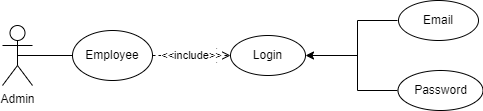

The diagram above was exported from draw.io. Its source (the exported page's mxGraphModel, read from the mxfile embedded in the PNG):
<mxGraphModel dx="1050" dy="557" grid="1" gridSize="10" guides="1" tooltips="1" connect="1" arrows="1" fold="1" page="1" pageScale="1" pageWidth="850" pageHeight="1100" math="0" shadow="0">
  <root>
    <mxCell id="0" />
    <mxCell id="1" parent="0" />
    <mxCell id="s8fMk_qC4GetA_FloocD-1" value="Admin" style="shape=umlActor;verticalLabelPosition=bottom;verticalAlign=top;html=1;outlineConnect=0;" vertex="1" parent="1">
      <mxGeometry x="160" y="140" width="30" height="60" as="geometry" />
    </mxCell>
    <mxCell id="s8fMk_qC4GetA_FloocD-2" value="Login" style="ellipse;whiteSpace=wrap;html=1;" vertex="1" parent="1">
      <mxGeometry x="388" y="150" width="75" height="40" as="geometry" />
    </mxCell>
    <mxCell id="s8fMk_qC4GetA_FloocD-3" value="Email" style="ellipse;whiteSpace=wrap;html=1;" vertex="1" parent="1">
      <mxGeometry x="556" y="115" width="80" height="40" as="geometry" />
    </mxCell>
    <mxCell id="s8fMk_qC4GetA_FloocD-4" value="Password" style="ellipse;whiteSpace=wrap;html=1;" vertex="1" parent="1">
      <mxGeometry x="555.5" y="185" width="85" height="40" as="geometry" />
    </mxCell>
    <mxCell id="s8fMk_qC4GetA_FloocD-5" value="" style="endArrow=none;html=1;rounded=0;entryX=0.5;entryY=0.5;entryDx=0;entryDy=0;entryPerimeter=0;exitX=0;exitY=0.5;exitDx=0;exitDy=0;" edge="1" parent="1" source="s8fMk_qC4GetA_FloocD-8" target="s8fMk_qC4GetA_FloocD-1">
      <mxGeometry width="50" height="50" relative="1" as="geometry">
        <mxPoint x="616" y="390" as="sourcePoint" />
        <mxPoint x="961" y="200" as="targetPoint" />
      </mxGeometry>
    </mxCell>
    <mxCell id="s8fMk_qC4GetA_FloocD-6" value="" style="shape=partialRectangle;whiteSpace=wrap;html=1;bottom=1;right=1;left=1;top=0;fillColor=none;routingCenterX=-0.5;rotation=90;" vertex="1" parent="1">
      <mxGeometry x="500" y="150" width="70" height="40" as="geometry" />
    </mxCell>
    <mxCell id="s8fMk_qC4GetA_FloocD-7" value="" style="endArrow=classic;html=1;rounded=0;exitX=0.5;exitY=1;exitDx=0;exitDy=0;entryX=1;entryY=0.5;entryDx=0;entryDy=0;" edge="1" parent="1" source="s8fMk_qC4GetA_FloocD-6" target="s8fMk_qC4GetA_FloocD-2">
      <mxGeometry width="50" height="50" relative="1" as="geometry">
        <mxPoint x="746" y="487" as="sourcePoint" />
        <mxPoint x="743.5" y="477" as="targetPoint" />
      </mxGeometry>
    </mxCell>
    <mxCell id="s8fMk_qC4GetA_FloocD-8" value="Employee" style="ellipse;whiteSpace=wrap;html=1;" vertex="1" parent="1">
      <mxGeometry x="230" y="145" width="80" height="50" as="geometry" />
    </mxCell>
    <mxCell id="s8fMk_qC4GetA_FloocD-9" value="&amp;lt;&amp;lt;include&amp;gt;&amp;gt;" style="endArrow=open;endSize=12;dashed=1;html=1;rounded=0;entryX=0;entryY=0.5;entryDx=0;entryDy=0;exitX=1;exitY=0.5;exitDx=0;exitDy=0;" edge="1" parent="1" source="s8fMk_qC4GetA_FloocD-8" target="s8fMk_qC4GetA_FloocD-2">
      <mxGeometry x="0.0067" width="160" relative="1" as="geometry">
        <mxPoint x="410" y="280" as="sourcePoint" />
        <mxPoint x="570" y="280" as="targetPoint" />
        <mxPoint as="offset" />
      </mxGeometry>
    </mxCell>
  </root>
</mxGraphModel>